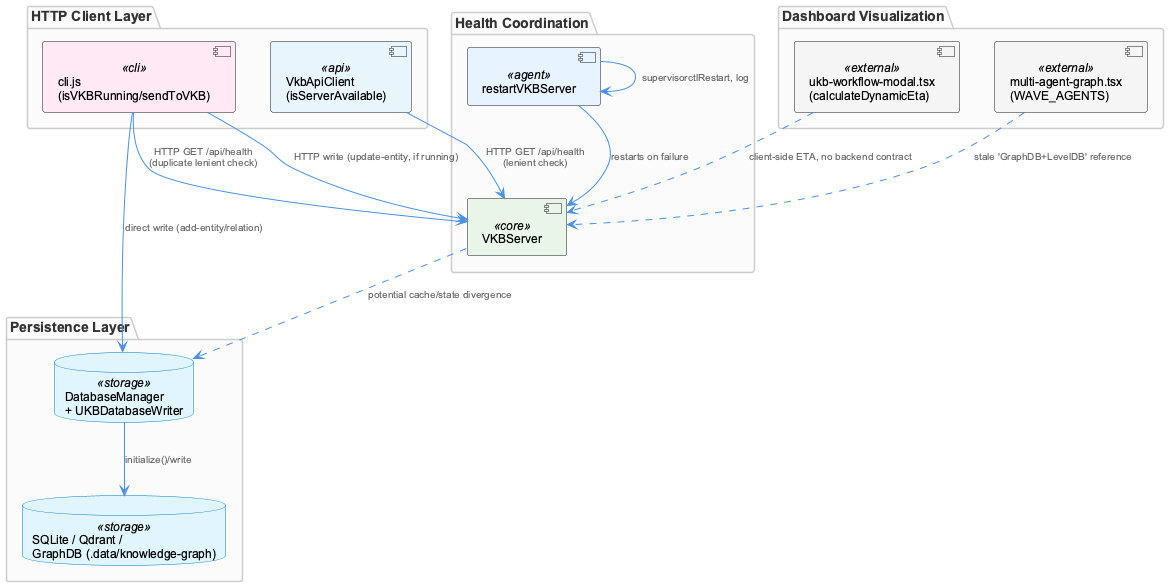

The diagram above was rendered by PlantUML. Its source (embedded in the PNG):
@startuml
!include /Users/Q284340/Agentic/coding/docs/puml/_standard-style.puml

package "Health Coordination" {
  component "VKBServer" as vkbserver <<core>>
  component "restartVKBServer" as restart <<agent>>
}

package "HTTP Client Layer" {
  component "VkbApiClient\n(isServerAvailable)" as apiclient <<api>>
  component "cli.js\n(isVKBRunning/sendToVKB)" as clicli <<cli>>
}

package "Persistence Layer" {
  database "DatabaseManager\n+ UKBDatabaseWriter" as dbmgr <<storage>>
  database "SQLite / Qdrant /\nGraphDB (.data/knowledge-graph)" as storage <<storage>>
}

package "Dashboard Visualization" {
  component "multi-agent-graph.tsx\n(WAVE_AGENTS)" as graphviz <<external>>
  component "ukb-workflow-modal.tsx\n(calculateDynamicEta)" as etamodal <<external>>
}

restart --> vkbserver : "restarts on failure"
restart --> restart : "supervisorctlRestart, log"

apiclient --> vkbserver : "HTTP GET /api/health\n(lenient check)"
clicli --> vkbserver : "HTTP GET /api/health\n(duplicate lenient check)"

clicli --> dbmgr : "direct write (add-entity/relation)"
clicli --> vkbserver : "HTTP write (update-entity, if running)"
dbmgr --> storage : "initialize()/write"
vkbserver ..> dbmgr : "potential cache/state divergence"

graphviz ..> vkbserver : "stale 'GraphDB+LevelDB' reference"
etamodal ..> vkbserver : "client-side ETA, no backend contract"

@enduml